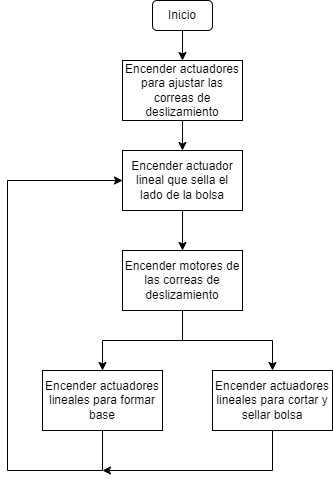

The diagram above was exported from draw.io. Its source (the exported page's mxGraphModel, read from the mxfile embedded in the PNG):
<mxGraphModel dx="1185" dy="690" grid="1" gridSize="10" guides="1" tooltips="1" connect="1" arrows="1" fold="1" page="1" pageScale="1" pageWidth="1169" pageHeight="827" math="0" shadow="0">
  <root>
    <mxCell id="0" />
    <mxCell id="1" parent="0" />
    <mxCell id="2" value="" style="edgeStyle=none;html=1;exitX=0.5;exitY=1;exitDx=0;exitDy=0;" edge="1" parent="1" source="6" target="8">
      <mxGeometry relative="1" as="geometry">
        <mxPoint x="605" y="220" as="sourcePoint" />
      </mxGeometry>
    </mxCell>
    <mxCell id="6" value="Inicio" style="rounded=1;whiteSpace=wrap;html=1;" vertex="1" parent="1">
      <mxGeometry x="575" y="190" width="60" height="30" as="geometry" />
    </mxCell>
    <mxCell id="7" value="" style="edgeStyle=none;html=1;" edge="1" parent="1" source="8" target="10">
      <mxGeometry relative="1" as="geometry" />
    </mxCell>
    <mxCell id="8" value="Encender actuadores para ajustar las correas de deslizamiento" style="whiteSpace=wrap;html=1;" vertex="1" parent="1">
      <mxGeometry x="545" y="250" width="120" height="60" as="geometry" />
    </mxCell>
    <mxCell id="14" value="" style="edgeStyle=none;html=1;" edge="1" parent="1" source="10" target="13">
      <mxGeometry relative="1" as="geometry" />
    </mxCell>
    <mxCell id="10" value="Encender actuador lineal que sella el lado de la bolsa" style="whiteSpace=wrap;html=1;" vertex="1" parent="1">
      <mxGeometry x="545" y="340" width="120" height="60" as="geometry" />
    </mxCell>
    <mxCell id="17" value="" style="edgeStyle=none;html=1;rounded=0;" edge="1" parent="1" source="13" target="15">
      <mxGeometry relative="1" as="geometry">
        <Array as="points">
          <mxPoint x="605" y="530" />
          <mxPoint x="525" y="530" />
        </Array>
      </mxGeometry>
    </mxCell>
    <mxCell id="19" value="" style="edgeStyle=none;html=1;rounded=0;" edge="1" parent="1" source="13" target="18">
      <mxGeometry relative="1" as="geometry">
        <Array as="points">
          <mxPoint x="605" y="530" />
          <mxPoint x="695" y="530" />
        </Array>
      </mxGeometry>
    </mxCell>
    <mxCell id="13" value="Encender motores de las correas de deslizamiento" style="whiteSpace=wrap;html=1;" vertex="1" parent="1">
      <mxGeometry x="545" y="440" width="120" height="60" as="geometry" />
    </mxCell>
    <mxCell id="20" style="edgeStyle=none;rounded=0;html=1;entryX=0;entryY=0.5;entryDx=0;entryDy=0;" edge="1" parent="1" source="15" target="10">
      <mxGeometry relative="1" as="geometry">
        <mxPoint x="520" y="450" as="targetPoint" />
        <Array as="points">
          <mxPoint x="525" y="660" />
          <mxPoint x="430" y="660" />
          <mxPoint x="430" y="370" />
        </Array>
      </mxGeometry>
    </mxCell>
    <mxCell id="15" value="Encender actuadores lineales para formar base" style="whiteSpace=wrap;html=1;" vertex="1" parent="1">
      <mxGeometry x="465" y="560" width="120" height="60" as="geometry" />
    </mxCell>
    <mxCell id="21" style="edgeStyle=none;rounded=0;html=1;" edge="1" parent="1" source="18">
      <mxGeometry relative="1" as="geometry">
        <mxPoint x="525" y="660" as="targetPoint" />
        <Array as="points">
          <mxPoint x="695" y="660" />
        </Array>
      </mxGeometry>
    </mxCell>
    <mxCell id="18" value="Encender actuadores lineales para cortar y sellar bolsa" style="whiteSpace=wrap;html=1;" vertex="1" parent="1">
      <mxGeometry x="635" y="560" width="120" height="60" as="geometry" />
    </mxCell>
  </root>
</mxGraphModel>